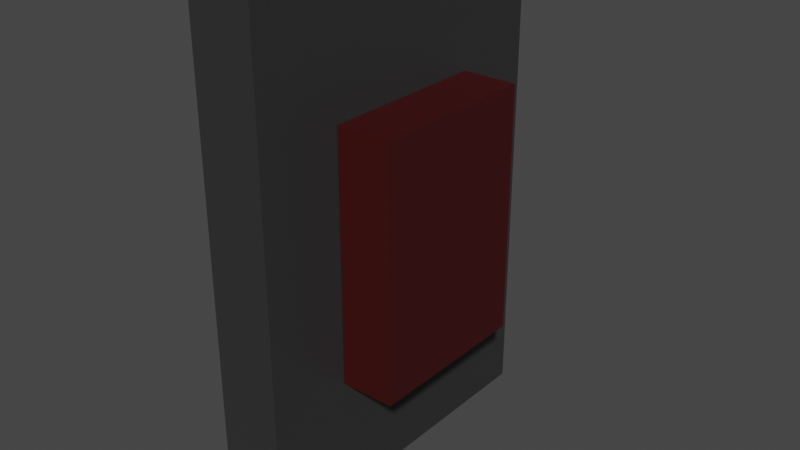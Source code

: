 # Source: switch.blend  (saved by Blender 3.1.7; exported with 4.5.12 LTS)
import bpy
from mathutils import Matrix  # noqa: F401  (used for matrix-valued properties, if any)

bpy.ops.wm.read_factory_settings(use_empty=True)
scene = bpy.context.scene
scene.name = 'Scene'

# ---- collections
col_collection = bpy.data.collections.new('Collection'); scene.collection.children.link(col_collection)

# ---- materials (node trees are filled in below, after node groups)
mat_material = bpy.data.materials.new('Material')
mat_material.alpha_threshold = 0.0
mat_material.use_transparent_shadow = False
mat_material.line_color = (0.0, 0.0, 0.0, 1.0)
mat_material_001 = bpy.data.materials.new('Material.001')
mat_material_001.use_transparent_shadow = False

# ---- material node trees
mat_material.use_nodes = True; mat_material.node_tree.nodes.clear()
_N = mat_material.node_tree.nodes; _L = mat_material.node_tree.links
n0 = _N.new('ShaderNodeOutputMaterial'); n0.name = 'Material Output'; n0.location = (300, 300)
n1 = _N.new('ShaderNodeBsdfPrincipled'); n1.name = 'Principled BSDF'; n1.location = (10, 300)
n1.distribution = 'GGX'
n1.subsurface_method = 'RANDOM_WALK_SKIN'
n1.inputs[0].default_value = (0.03207, 0.03207, 0.03207, 1.0)
n1.inputs[2].default_value = 0.4
n1.inputs[3].default_value = 1.45
n1.inputs[27].default_value = (0.0, 0.0, 0.0, 1.0)
n1.inputs[28].default_value = 1.0
_L.new(n1.outputs[0], n0.inputs[0])
n0.is_active_output = True
mat_material_001.use_nodes = True; mat_material_001.node_tree.nodes.clear()
_N = mat_material_001.node_tree.nodes; _L = mat_material_001.node_tree.links
n0 = _N.new('ShaderNodeBsdfPrincipled'); n0.name = 'Principled BSDF'; n0.location = (10, 300)
n0.distribution = 'GGX'
n0.subsurface_method = 'RANDOM_WALK_SKIN'
n0.inputs[0].default_value = (0.04825, 0.002574, 0.002574, 1.0)
n0.inputs[3].default_value = 1.45
n0.inputs[27].default_value = (0.0, 0.0, 0.0, 1.0)
n0.inputs[28].default_value = 1.0
n1 = _N.new('ShaderNodeOutputMaterial'); n1.name = 'Material Output'; n1.location = (300, 300)
_L.new(n0.outputs[0], n1.inputs[0])
n1.is_active_output = True

# ---- world
world_world = bpy.data.worlds.new('World'); scene.world = world_world
world_world.use_nodes = True; world_world.node_tree.nodes.clear()
_N = world_world.node_tree.nodes; _L = world_world.node_tree.links
n0 = _N.new('ShaderNodeOutputWorld'); n0.name = 'World Output'; n0.location = (300, 300)
n1 = _N.new('ShaderNodeBackground'); n1.name = 'Background'; n1.location = (10, 300)
n1.inputs[0].default_value = (0.05088, 0.05088, 0.05088, 1.0)
_L.new(n1.outputs[0], n0.inputs[0])
n0.is_active_output = True
world_world.color = (0.05088, 0.05088, 0.05088)
world_world.use_sun_shadow = False
world_world.sun_shadow_jitter_overblur = 0.0

# ---- meshes
me_cube = bpy.data.meshes.new('Cube')
me_cube.from_pydata([(1.0, 1.0, 1.0), (1.0, 1.0, -1.0), (1.0, -1.0, 1.0), (1.0, -1.0, -1.0), (-1.0, 1.0, 1.0), (-1.0, 1.0, -1.0), (-1.0, -1.0, 1.0), (-1.0, -1.0, -1.0)], [], [(0, 2, 6, 4), (3, 7, 6, 2), (7, 5, 4, 6), (5, 7, 3, 1), (1, 3, 2, 0), (5, 1, 0, 4)])
_uv = me_cube.uv_layers.new(name='UVMap')
_uv.uv.foreach_set('vector', [0.625, 0.5, 0.625, 0.75, 0.875, 0.75, 0.875, 0.5, 0.375, 0.75, 0.375, 1.0, 0.625, 1.0, 0.625, 0.75, 0.375, 0.0, 0.375, 0.25, 0.625, 0.25, 0.625, 0.0, 0.125, 0.5, 0.125, 0.75, 0.375, 0.75, 0.375, 0.5, 0.375, 0.5, 0.375, 0.75, 0.625, 0.75, 0.625, 0.5, 0.375, 0.25, 0.375, 0.5, 0.625, 0.5, 0.625, 0.25])
me_cube.materials.append(mat_material)
me_cube.use_remesh_preserve_volume = False
me_cube.use_remesh_preserve_attributes = False
me_cube.use_mirror_vertex_groups = False
me_cube.update()
me_cube_001 = bpy.data.meshes.new('Cube.001')
me_cube_001.from_pydata([(4.417, 0.4982, 0.4982), (4.417, 0.4982, -0.4982), (4.417, -0.4982, 0.4982), (4.417, -0.4982, -0.4982), (0.9926, 0.4982, 0.4982), (0.9926, 0.4982, -0.4982), (0.9926, -0.4982, 0.4982), (0.9926, -0.4982, -0.4982)], [], [(0, 4, 6, 2), (3, 2, 6, 7), (7, 6, 4, 5), (5, 1, 3, 7), (1, 0, 2, 3), (5, 4, 0, 1)])
_uv = me_cube_001.uv_layers.new(name='UVMap')
_uv.uv.foreach_set('vector', [0.625, 0.5, 0.875, 0.5, 0.875, 0.75, 0.625, 0.75, 0.375, 0.75, 0.625, 0.75, 0.625, 1.0, 0.375, 1.0, 0.375, 0.0, 0.625, 0.0, 0.625, 0.25, 0.375, 0.25, 0.125, 0.5, 0.375, 0.5, 0.375, 0.75, 0.125, 0.75, 0.375, 0.5, 0.625, 0.5, 0.625, 0.75, 0.375, 0.75, 0.375, 0.25, 0.625, 0.25, 0.625, 0.5, 0.375, 0.5])
me_cube_001.materials.append(mat_material_001)
me_cube_001.use_remesh_preserve_volume = False
me_cube_001.use_remesh_preserve_attributes = False
me_cube_001.use_mirror_vertex_groups = False
me_cube_001.update()

# ---- objects
ob_cube = bpy.data.objects.new('Cube', me_cube)
ob_button = bpy.data.objects.new('button', me_cube_001)

# ---- transforms, parenting, visibility, modifiers, constraints
ob_cube.location = (0.0, 0.0, 0.0)
ob_cube.scale = (0.1087, -0.572, -0.8371)
ob_cube.lock_rotations_4d = False
ob_cube.empty_display_type = 'ARROWS'
ob_cube.lineart.crease_threshold = 0.0
ob_button.location = (0.05828, 0.0, 0.0)
ob_button.scale = (0.05258, -0.572, -0.8371)
ob_button.lock_rotations_4d = False
ob_button.empty_display_type = 'ARROWS'
ob_button.lineart.crease_threshold = 0.0

# ---- collection membership
col_collection.objects.link(ob_cube)
col_collection.objects.link(ob_button)

# ---- scene / render settings (as saved in the file)
scene.frame_start = 1; scene.frame_end = 40; scene.frame_set(1)
scene.render.engine = 'BLENDER_EEVEE_NEXT'
scene.cycles.sampling_pattern = 'TABULATED_SOBOL'
scene.cycles.use_light_tree = False
scene.view_settings.view_transform = 'Filmic'
bpy.context.view_layer.update()

# ---- added for rendering (the .blend has no active camera and no usable light): camera, sun
cam_auto = bpy.data.cameras.new('AutoCamera')
cam_auto.lens = 50.0
cam_auto.sensor_width = 36.0
cam_auto.clip_end = 1000.0
ob_auto_camera = bpy.data.objects.new('AutoCamera', cam_auto)
scene.collection.objects.link(ob_auto_camera)
ob_auto_camera.location = (2.0031, -2.29463, 1.52975)
ob_auto_camera.rotation_euler = (1.09748, -7.21219e-08, 0.694738)
scene.camera = ob_auto_camera
light_auto_sun = bpy.data.lights.new('AutoSun', 'SUN')
light_auto_sun.energy = 3.0
light_auto_sun.angle = 0.0523599
ob_auto_sun = bpy.data.objects.new('AutoSun', light_auto_sun)
scene.collection.objects.link(ob_auto_sun)
ob_auto_sun.rotation_euler = (0.872665, 0.174533, 0.523599)
bpy.context.view_layer.update()
